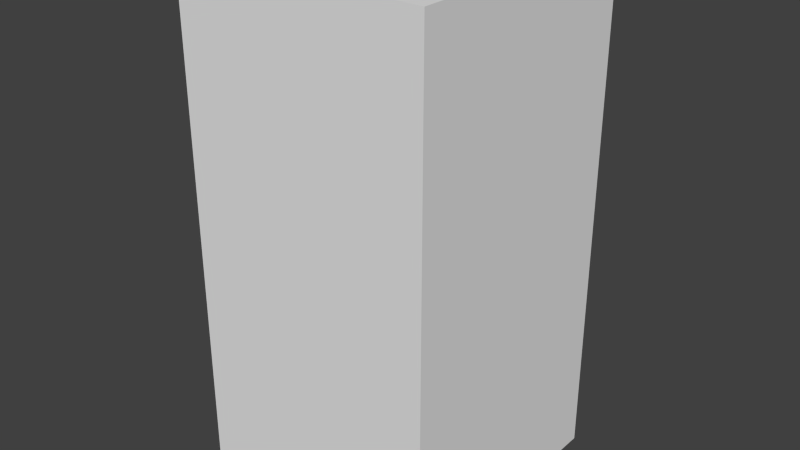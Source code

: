 # Source: redWaveThree.blend  (saved by Blender 2.68.0; exported with 4.5.12 LTS)
import bpy
from mathutils import Matrix  # noqa: F401  (used for matrix-valued properties, if any)

bpy.ops.wm.read_factory_settings(use_empty=True)
scene = bpy.context.scene
scene.name = 'Scene'

# ---- collections
col_collection_1 = bpy.data.collections.new('Collection 1'); scene.collection.children.link(col_collection_1)

# ---- world
world_world = bpy.data.worlds.new('World'); scene.world = world_world
world_world.color = (0.05088, 0.05088, 0.05088)
world_world.use_sun_shadow = False
world_world.sun_shadow_jitter_overblur = 0.0
world_world.cycles.sampling_method = 'MANUAL'
world_world.cycles.sample_map_resolution = 256

# ---- meshes
me_redwavethree = bpy.data.meshes.new('redWaveThree')
me_redwavethree.from_pydata([(-0.5, -0.5, -1.0), (-0.5, 0.5, -1.0), (0.5, 0.5, -1.0), (0.5, -0.5, -1.0), (-0.5, -0.5, 1.0), (-0.5, 0.5, 1.0), (0.5, 0.5, 1.0), (0.5, -0.5, 1.0)], [], [(4, 5, 1, 0), (5, 6, 2, 1), (6, 7, 3, 2), (7, 4, 0, 3), (0, 1, 2, 3), (7, 6, 5, 4)])
me_redwavethree.use_remesh_preserve_volume = False
me_redwavethree.use_remesh_preserve_attributes = False
me_redwavethree.use_mirror_vertex_groups = False
me_redwavethree.update()

# ---- objects
ob_redwavethree = bpy.data.objects.new('redWaveThree', me_redwavethree)

# ---- transforms, parenting, visibility, modifiers, constraints
ob_redwavethree.location = (0.0, 0.0, 0.0)
ob_redwavethree.lineart.crease_threshold = 0.0

# ---- collection membership
col_collection_1.objects.link(ob_redwavethree)

# ---- scene / render settings (as saved in the file)
scene.frame_start = 1; scene.frame_end = 250; scene.frame_set(1)
scene.render.engine = 'BLENDER_EEVEE_NEXT'
scene.render.image_settings.color_mode = 'RGB'
scene.render.image_settings.compression = 90
scene.render.resolution_percentage = 50
scene.render.dither_intensity = 0.0
scene.cycles.use_denoising = False
scene.cycles.samples = 10
scene.cycles.sampling_pattern = 'TABULATED_SOBOL'
scene.cycles.light_sampling_threshold = 0.0
scene.cycles.use_adaptive_sampling = False
scene.cycles.use_light_tree = False
scene.cycles.blur_glossy = 0.0
scene.cycles.volume_bounces = 1
scene.cycles.pixel_filter_type = 'GAUSSIAN'
scene.cycles.sample_clamp_indirect = 0.0
scene.view_settings.view_transform = 'Standard'
bpy.context.view_layer.update()

# ---- added for rendering (the .blend has no active camera and no usable light): camera, sun
cam_auto = bpy.data.cameras.new('AutoCamera')
cam_auto.lens = 50.0
cam_auto.sensor_width = 36.0
cam_auto.clip_end = 1000.0
ob_auto_camera = bpy.data.objects.new('AutoCamera', cam_auto)
scene.collection.objects.link(ob_auto_camera)
ob_auto_camera.location = (2.26633, -2.71959, 1.81306)
ob_auto_camera.rotation_euler = (1.09748, -7.21219e-08, 0.694738)
scene.camera = ob_auto_camera
light_auto_sun = bpy.data.lights.new('AutoSun', 'SUN')
light_auto_sun.energy = 3.0
light_auto_sun.angle = 0.0523599
ob_auto_sun = bpy.data.objects.new('AutoSun', light_auto_sun)
scene.collection.objects.link(ob_auto_sun)
ob_auto_sun.rotation_euler = (0.872665, 0.174533, 0.523599)
bpy.context.view_layer.update()

